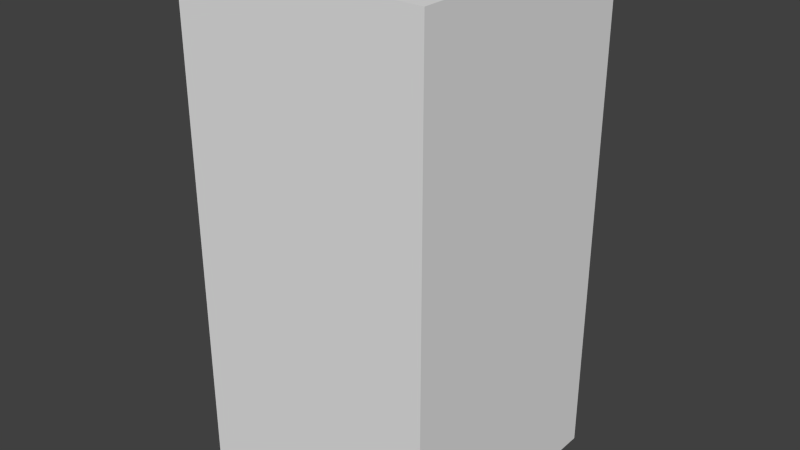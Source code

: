 # Source: blueDropSix.blend  (saved by Blender 2.68.0; exported with 4.5.12 LTS)
import bpy
from mathutils import Matrix  # noqa: F401  (used for matrix-valued properties, if any)

bpy.ops.wm.read_factory_settings(use_empty=True)
scene = bpy.context.scene
scene.name = 'Scene'

# ---- collections
col_collection_1 = bpy.data.collections.new('Collection 1'); scene.collection.children.link(col_collection_1)

# ---- world
world_world = bpy.data.worlds.new('World'); scene.world = world_world
world_world.color = (0.05088, 0.05088, 0.05088)
world_world.use_sun_shadow = False
world_world.sun_shadow_jitter_overblur = 0.0
world_world.cycles.sampling_method = 'MANUAL'
world_world.cycles.sample_map_resolution = 256

# ---- meshes
me_bluedropsix = bpy.data.meshes.new('blueDropSix')
me_bluedropsix.from_pydata([(-0.5, -0.5, -1.0), (-0.5, 0.5, -1.0), (0.5, 0.5, -1.0), (0.5, -0.5, -1.0), (-0.5, -0.5, 1.0), (-0.5, 0.5, 1.0), (0.5, 0.5, 1.0), (0.5, -0.5, 1.0)], [], [(4, 5, 1, 0), (5, 6, 2, 1), (6, 7, 3, 2), (7, 4, 0, 3), (0, 1, 2, 3), (7, 6, 5, 4)])
me_bluedropsix.use_remesh_preserve_volume = False
me_bluedropsix.use_remesh_preserve_attributes = False
me_bluedropsix.use_mirror_vertex_groups = False
me_bluedropsix.update()

# ---- objects
ob_bluedropsix = bpy.data.objects.new('blueDropSix', me_bluedropsix)

# ---- transforms, parenting, visibility, modifiers, constraints
ob_bluedropsix.location = (0.0, 0.0, 0.0)
ob_bluedropsix.lineart.crease_threshold = 0.0

# ---- collection membership
col_collection_1.objects.link(ob_bluedropsix)

# ---- scene / render settings (as saved in the file)
scene.frame_start = 1; scene.frame_end = 250; scene.frame_set(1)
scene.render.engine = 'BLENDER_EEVEE_NEXT'
scene.render.image_settings.color_mode = 'RGB'
scene.render.image_settings.compression = 90
scene.render.resolution_percentage = 50
scene.render.dither_intensity = 0.0
scene.cycles.use_denoising = False
scene.cycles.samples = 10
scene.cycles.sampling_pattern = 'TABULATED_SOBOL'
scene.cycles.light_sampling_threshold = 0.0
scene.cycles.use_adaptive_sampling = False
scene.cycles.use_light_tree = False
scene.cycles.blur_glossy = 0.0
scene.cycles.volume_bounces = 1
scene.cycles.pixel_filter_type = 'GAUSSIAN'
scene.cycles.sample_clamp_indirect = 0.0
scene.view_settings.view_transform = 'Standard'
bpy.context.view_layer.update()

# ---- added for rendering (the .blend has no active camera and no usable light): camera, sun
cam_auto = bpy.data.cameras.new('AutoCamera')
cam_auto.lens = 50.0
cam_auto.sensor_width = 36.0
cam_auto.clip_end = 1000.0
ob_auto_camera = bpy.data.objects.new('AutoCamera', cam_auto)
scene.collection.objects.link(ob_auto_camera)
ob_auto_camera.location = (2.26633, -2.71959, 1.81306)
ob_auto_camera.rotation_euler = (1.09748, -7.21219e-08, 0.694738)
scene.camera = ob_auto_camera
light_auto_sun = bpy.data.lights.new('AutoSun', 'SUN')
light_auto_sun.energy = 3.0
light_auto_sun.angle = 0.0523599
ob_auto_sun = bpy.data.objects.new('AutoSun', light_auto_sun)
scene.collection.objects.link(ob_auto_sun)
ob_auto_sun.rotation_euler = (0.872665, 0.174533, 0.523599)
bpy.context.view_layer.update()
